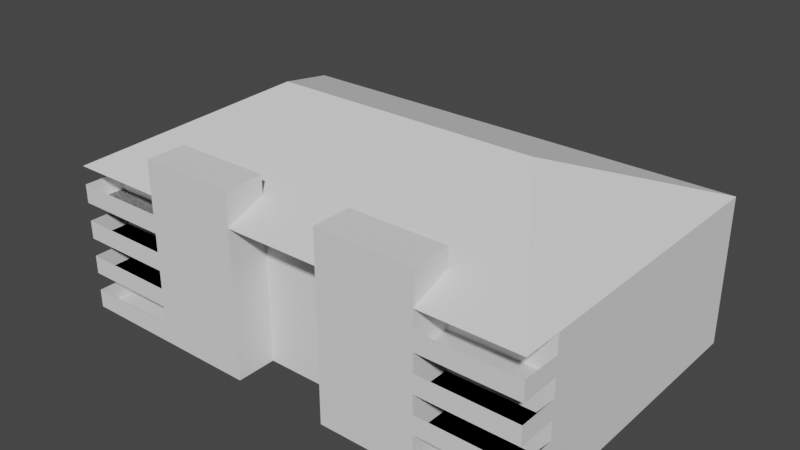 # Source: NEW_Apartment.blend  (saved by Blender 3.6.11; exported with 4.5.12 LTS)
import bpy
from mathutils import Matrix  # noqa: F401  (used for matrix-valued properties, if any)

bpy.ops.wm.read_factory_settings(use_empty=True)
scene = bpy.context.scene
scene.name = 'Scene'

# ---- collections
col_collection = bpy.data.collections.new('Collection'); scene.collection.children.link(col_collection)

# ---- world
world_world = bpy.data.worlds.new('World'); scene.world = world_world
world_world.use_nodes = True; world_world.node_tree.nodes.clear()
_N = world_world.node_tree.nodes; _L = world_world.node_tree.links
n0 = _N.new('ShaderNodeOutputWorld'); n0.name = 'World Output'; n0.location = (300, 300)
n1 = _N.new('ShaderNodeBackground'); n1.name = 'Background'; n1.location = (10, 300)
n1.inputs[0].default_value = (0.05088, 0.05088, 0.05088, 1.0)
_L.new(n1.outputs[0], n0.inputs[0])
n0.is_active_output = True
world_world.color = (0.05088, 0.05088, 0.05088)
world_world.use_sun_shadow = False
world_world.sun_shadow_jitter_overblur = 0.0

# ---- meshes
me_cube = bpy.data.meshes.new('Cube')
me_cube.from_pydata([(-19.81, -1.147, -1.524), (-19.81, -1.147, 1.524), (-19.81, 21.71, -1.524), (-19.81, 21.71, 1.524), (19.81, -1.147, -1.524), (19.81, -1.147, 1.524), (19.81, 21.71, -1.524), (19.81, 21.71, 1.524), (-11.89, -1.147, -1.524), (-3.962, -1.147, -1.524), (3.962, -1.147, -1.524), (11.89, -1.147, -1.524), (11.89, -1.147, 1.524), (3.962, -1.147, 1.524), (-3.962, -1.147, 1.524), (-11.89, -1.147, 1.524), (-19.81, -4.424, -1.524), (-19.81, -4.424, 1.524), (19.81, -4.424, 1.524), (19.81, -4.424, -1.524), (11.89, -4.424, -1.524), (-11.89, -4.424, 1.524), (-11.89, -4.424, -1.524), (-3.962, -4.424, -1.524), (3.962, -4.424, -1.524), (11.89, -4.424, 1.524), (3.962, -4.424, 1.524), (-3.962, -4.424, 1.524), (-19.81, -4.424, -7.012e-09), (19.81, -4.424, -7.012e-09), (11.89, -4.424, -7.012e-09), (-11.89, -4.424, -7.012e-09), (-19.81, -1.147, -7.012e-09), (19.81, -1.147, -7.012e-09)], [], [(0, 32, 1, 3, 2), (2, 3, 7, 6), (6, 7, 5, 33, 4), (13, 10, 24, 26), (2, 6, 4, 11, 10, 9, 8, 0), (7, 3, 1, 15, 14, 13, 12, 5), (12, 13, 26, 25), (11, 4, 19, 20), (10, 13, 14, 9), (8, 9, 23, 22), (25, 30, 20, 11, 12), (31, 21, 15, 8, 22), (20, 30, 25, 26, 24), (23, 27, 21, 31, 22), (15, 21, 17, 1), (32, 0, 16, 28), (10, 11, 20, 24), (9, 14, 27, 23), (0, 8, 22, 16), (14, 15, 21, 27), (33, 29, 19, 4), (5, 18, 25, 12), (19, 29, 30, 20), (22, 31, 28, 16), (12, 11, 4, 33, 5), (8, 15, 1, 32, 0)])
_uv = me_cube.uv_layers.new(name='UVMap')
_uv.uv.foreach_set('vector', [0.945, 0.499, 0.9701, 0.499, 0.9952, 0.499, 0.9952, 0.8757, 0.945, 0.8757, 0.9355, 0.6577, 0.8852, 0.6577, 0.8852, 0.004768, 0.9355, 0.004768, 0.945, 0.004768, 0.9952, 0.004768, 0.9952, 0.3815, 0.9701, 0.3815, 0.945, 0.3815, 0.4307, 0.6673, 0.4809, 0.6673, 0.4809, 0.7213, 0.4307, 0.7213, 0.4355, 0.004768, 0.4355, 0.6577, 0.05877, 0.6577, 0.05877, 0.5271, 0.05877, 0.3965, 0.05877, 0.2659, 0.05877, 0.1354, 0.05877, 0.004768, 0.445, 0.6577, 0.445, 0.004768, 0.8217, 0.004768, 0.8217, 0.1354, 0.8217, 0.2659, 0.8217, 0.3965, 0.8217, 0.5271, 0.8217, 0.6577, 0.8217, 0.5271, 0.8217, 0.3965, 0.8757, 0.3965, 0.8757, 0.5271, 0.05877, 0.5271, 0.05877, 0.6577, 0.004768, 0.6577, 0.004768, 0.5271, 0.3016, 0.7978, 0.2514, 0.7978, 0.2514, 0.6673, 0.3016, 0.6673, 0.05877, 0.1354, 0.05877, 0.2659, 0.004768, 0.2659, 0.004768, 0.1354, 0.4904, 0.6673, 0.5155, 0.6673, 0.5406, 0.6673, 0.5406, 0.7213, 0.4904, 0.7213, 0.5753, 0.7213, 0.5502, 0.7213, 0.5502, 0.6673, 0.6004, 0.6673, 0.6004, 0.7213, 0.055, 0.7978, 0.02988, 0.7978, 0.004768, 0.7978, 0.004768, 0.6673, 0.055, 0.6673, 0.1148, 0.9284, 0.06453, 0.9284, 0.06453, 0.7978, 0.08965, 0.7978, 0.1148, 0.7978, 0.1783, 0.7978, 0.1243, 0.7978, 0.1243, 0.6673, 0.1783, 0.6673, 0.9701, 0.499, 0.945, 0.499, 0.945, 0.445, 0.9701, 0.445, 0.05877, 0.3965, 0.05877, 0.5271, 0.004768, 0.5271, 0.004768, 0.3965, 0.6602, 0.7213, 0.6099, 0.7213, 0.6099, 0.6673, 0.6602, 0.6673, 0.05877, 0.004768, 0.05877, 0.1354, 0.004768, 0.1354, 0.004768, 0.004768, 0.8217, 0.2659, 0.8217, 0.1354, 0.8757, 0.1354, 0.8757, 0.2659, 0.9701, 0.3815, 0.9701, 0.4355, 0.945, 0.4355, 0.945, 0.3815, 0.2418, 0.7978, 0.1878, 0.7978, 0.1878, 0.6673, 0.2418, 0.6673, 0.055, 0.9284, 0.02988, 0.9284, 0.02988, 0.7978, 0.055, 0.7978, 0.1148, 0.7978, 0.08965, 0.7978, 0.08965, 0.6673, 0.1148, 0.6673, 0.3111, 0.6673, 0.3614, 0.6673, 0.3614, 0.7978, 0.3362, 0.7978, 0.3111, 0.7978, 0.4211, 0.7978, 0.3709, 0.7978, 0.3709, 0.6673, 0.396, 0.6673, 0.4211, 0.6673])
me_cube.update()
me_cube_001 = bpy.data.meshes.new('Cube.001')
me_cube_001.from_pydata([(-19.81, -1.147, -1.524), (-19.81, -1.147, 1.524), (-19.81, 21.71, -1.524), (-19.81, 21.71, 1.524), (19.81, -1.147, -1.524), (19.81, -1.147, 1.524), (19.81, 21.71, -1.524), (19.81, 21.71, 1.524), (-11.89, -1.147, -1.524), (-3.962, -1.147, -1.524), (3.962, -1.147, -1.524), (11.89, -1.147, -1.524), (11.89, -1.147, 1.524), (3.962, -1.147, 1.524), (-3.962, -1.147, 1.524), (-11.89, -1.147, 1.524), (-19.81, -4.424, -1.524), (-19.81, -4.424, 1.524), (19.81, -4.424, 1.524), (19.81, -4.424, -1.524), (11.89, -4.424, -1.524), (-11.89, -4.424, 1.524), (-11.89, -4.424, -1.524), (-3.962, -4.424, -1.524), (3.962, -4.424, -1.524), (11.89, -4.424, 1.524), (3.962, -4.424, 1.524), (-3.962, -4.424, 1.524), (-19.81, -4.424, -2.384e-07), (19.81, -4.424, -2.384e-07), (11.89, -4.424, -2.384e-07), (-11.89, -4.424, -2.384e-07), (-19.81, -1.147, -2.384e-07), (19.81, -1.147, -2.384e-07)], [], [(0, 32, 1, 3, 2), (2, 3, 7, 6), (6, 7, 5, 33, 4), (13, 10, 24, 26), (2, 6, 4, 11, 10, 9, 8, 0), (7, 3, 1, 15, 14, 13, 12, 5), (12, 13, 26, 25), (11, 4, 19, 20), (10, 13, 14, 9), (8, 9, 23, 22), (25, 30, 20, 11, 12), (31, 21, 15, 8, 22), (20, 30, 25, 26, 24), (23, 27, 21, 31, 22), (15, 21, 17, 1), (32, 0, 16, 28), (10, 11, 20, 24), (9, 14, 27, 23), (0, 8, 22, 16), (14, 15, 21, 27), (33, 29, 19, 4), (5, 18, 25, 12), (19, 29, 30, 20), (22, 31, 28, 16), (12, 11, 4, 33, 5), (8, 15, 1, 32, 0)])
_uv = me_cube_001.uv_layers.new(name='UVMap')
_uv.uv.foreach_set('vector', [0.9952, 0.8217, 0.9701, 0.8217, 0.945, 0.8217, 0.945, 0.445, 0.9952, 0.445, 0.9355, 0.6577, 0.8852, 0.6577, 0.8852, 0.004768, 0.9355, 0.004768, 0.945, 0.004768, 0.9952, 0.004768, 0.9952, 0.3815, 0.9701, 0.3815, 0.945, 0.3815, 0.5502, 0.6673, 0.6004, 0.6673, 0.6004, 0.7213, 0.5502, 0.7213, 0.4355, 0.004768, 0.4355, 0.6577, 0.05877, 0.6577, 0.05877, 0.5271, 0.05877, 0.3965, 0.05877, 0.2659, 0.05877, 0.1354, 0.05877, 0.004768, 0.445, 0.6577, 0.445, 0.004768, 0.8217, 0.004768, 0.8217, 0.1354, 0.8217, 0.2659, 0.8217, 0.3965, 0.8217, 0.5271, 0.8217, 0.6577, 0.8217, 0.5271, 0.8217, 0.3965, 0.8757, 0.3965, 0.8757, 0.5271, 0.05877, 0.5271, 0.05877, 0.6577, 0.004768, 0.6577, 0.004768, 0.5271, 0.3016, 0.7978, 0.2514, 0.7978, 0.2514, 0.6673, 0.3016, 0.6673, 0.05877, 0.1354, 0.05877, 0.2659, 0.004768, 0.2659, 0.004768, 0.1354, 0.4307, 0.6673, 0.4558, 0.6673, 0.4809, 0.6673, 0.4809, 0.7213, 0.4307, 0.7213, 0.5155, 0.7213, 0.4904, 0.7213, 0.4904, 0.6673, 0.5406, 0.6673, 0.5406, 0.7213, 0.055, 0.7978, 0.02988, 0.7978, 0.004768, 0.7978, 0.004768, 0.6673, 0.055, 0.6673, 0.1148, 0.9284, 0.06453, 0.9284, 0.06453, 0.7978, 0.08965, 0.7978, 0.1148, 0.7978, 0.1783, 0.7978, 0.1243, 0.7978, 0.1243, 0.6673, 0.1783, 0.6673, 0.9701, 0.8217, 0.9952, 0.8217, 0.9952, 0.8757, 0.9701, 0.8757, 0.05877, 0.3965, 0.05877, 0.5271, 0.004768, 0.5271, 0.004768, 0.3965, 0.6602, 0.7213, 0.6099, 0.7213, 0.6099, 0.6673, 0.6602, 0.6673, 0.05877, 0.004768, 0.05877, 0.1354, 0.004768, 0.1354, 0.004768, 0.004768, 0.8217, 0.2659, 0.8217, 0.1354, 0.8757, 0.1354, 0.8757, 0.2659, 0.9701, 0.3815, 0.9701, 0.4355, 0.945, 0.4355, 0.945, 0.3815, 0.2418, 0.7978, 0.1878, 0.7978, 0.1878, 0.6673, 0.2418, 0.6673, 0.055, 0.9284, 0.02988, 0.9284, 0.02988, 0.7978, 0.055, 0.7978, 0.1148, 0.7978, 0.08965, 0.7978, 0.08965, 0.6673, 0.1148, 0.6673, 0.3111, 0.6673, 0.3614, 0.6673, 0.3614, 0.7978, 0.3362, 0.7978, 0.3111, 0.7978, 0.4211, 0.7978, 0.3709, 0.7978, 0.3709, 0.6673, 0.396, 0.6673, 0.4211, 0.6673])
me_cube_001.update()
me_cube_002 = bpy.data.meshes.new('Cube.002')
me_cube_002.from_pydata([(-19.81, -1.147, -1.524), (-19.81, -1.147, 1.524), (-19.81, 21.71, -1.524), (-19.81, 21.71, 1.524), (19.81, -1.147, -1.524), (19.81, -1.147, 1.524), (19.81, 21.71, -1.524), (19.81, 21.71, 1.524), (-11.89, -1.147, -1.524), (-3.962, -1.147, -1.524), (3.962, -1.147, -1.524), (11.89, -1.147, -1.524), (11.89, -1.147, 1.524), (3.962, -1.147, 1.524), (-3.962, -1.147, 1.524), (-11.89, -1.147, 1.524), (-19.81, -4.424, -1.524), (-19.81, -4.424, 1.524), (19.81, -4.424, 1.524), (19.81, -4.424, -1.524), (11.89, -4.424, -1.524), (-11.89, -4.424, 1.524), (-11.89, -4.424, -1.524), (-3.962, -4.424, -1.524), (3.962, -4.424, -1.524), (11.89, -4.424, 1.524), (3.962, -4.424, 1.524), (-3.962, -4.424, 1.524), (-19.81, -4.424, -1.431e-06), (19.81, -4.424, -1.431e-06), (11.89, -4.424, -1.431e-06), (-11.89, -4.424, -1.431e-06), (-19.81, -1.147, -1.431e-06), (19.81, -1.147, -1.431e-06)], [], [(0, 32, 1, 3, 2), (2, 3, 7, 6), (6, 7, 5, 33, 4), (13, 10, 24, 26), (2, 6, 4, 11, 10, 9, 8, 0), (7, 3, 1, 15, 14, 13, 12, 5), (12, 13, 26, 25), (11, 4, 19, 20), (10, 13, 14, 9), (8, 9, 23, 22), (25, 30, 20, 11, 12), (31, 21, 15, 8, 22), (20, 30, 25, 26, 24), (23, 27, 21, 31, 22), (15, 21, 17, 1), (32, 0, 16, 28), (10, 11, 20, 24), (9, 14, 27, 23), (0, 8, 22, 16), (14, 15, 21, 27), (33, 29, 19, 4), (5, 18, 25, 12), (19, 29, 30, 20), (22, 31, 28, 16), (12, 11, 4, 33, 5), (8, 15, 1, 32, 0)])
_uv = me_cube_002.uv_layers.new(name='UVMap')
_uv.uv.foreach_set('vector', [0.945, 0.499, 0.9701, 0.499, 0.9952, 0.499, 0.9952, 0.8757, 0.945, 0.8757, 0.9355, 0.6577, 0.8852, 0.6577, 0.8852, 0.004768, 0.9355, 0.004768, 0.945, 0.004768, 0.9952, 0.004768, 0.9952, 0.3815, 0.9701, 0.3815, 0.945, 0.3815, 0.4307, 0.6673, 0.4809, 0.6673, 0.4809, 0.7213, 0.4307, 0.7213, 0.4355, 0.004768, 0.4355, 0.6577, 0.05877, 0.6577, 0.05877, 0.5271, 0.05877, 0.3965, 0.05877, 0.2659, 0.05877, 0.1354, 0.05877, 0.004768, 0.445, 0.6577, 0.445, 0.004768, 0.8217, 0.004768, 0.8217, 0.1354, 0.8217, 0.2659, 0.8217, 0.3965, 0.8217, 0.5271, 0.8217, 0.6577, 0.8217, 0.5271, 0.8217, 0.3965, 0.8757, 0.3965, 0.8757, 0.5271, 0.05877, 0.5271, 0.05877, 0.6577, 0.004768, 0.6577, 0.004768, 0.5271, 0.3016, 0.7978, 0.2514, 0.7978, 0.2514, 0.6673, 0.3016, 0.6673, 0.05877, 0.1354, 0.05877, 0.2659, 0.004768, 0.2659, 0.004768, 0.1354, 0.4904, 0.6673, 0.5155, 0.6673, 0.5406, 0.6673, 0.5406, 0.7213, 0.4904, 0.7213, 0.5753, 0.7213, 0.5502, 0.7213, 0.5502, 0.6673, 0.6004, 0.6673, 0.6004, 0.7213, 0.055, 0.7978, 0.02988, 0.7978, 0.004768, 0.7978, 0.004768, 0.6673, 0.055, 0.6673, 0.1148, 0.9284, 0.06453, 0.9284, 0.06453, 0.7978, 0.08965, 0.7978, 0.1148, 0.7978, 0.1783, 0.7978, 0.1243, 0.7978, 0.1243, 0.6673, 0.1783, 0.6673, 0.9701, 0.499, 0.945, 0.499, 0.945, 0.445, 0.9701, 0.445, 0.05877, 0.3965, 0.05877, 0.5271, 0.004768, 0.5271, 0.004768, 0.3965, 0.6602, 0.7213, 0.6099, 0.7213, 0.6099, 0.6673, 0.6602, 0.6673, 0.05877, 0.004768, 0.05877, 0.1354, 0.004768, 0.1354, 0.004768, 0.004768, 0.8217, 0.2659, 0.8217, 0.1354, 0.8757, 0.1354, 0.8757, 0.2659, 0.9701, 0.3815, 0.9701, 0.4355, 0.945, 0.4355, 0.945, 0.3815, 0.2418, 0.7978, 0.1878, 0.7978, 0.1878, 0.6673, 0.2418, 0.6673, 0.055, 0.9284, 0.02988, 0.9284, 0.02988, 0.7978, 0.055, 0.7978, 0.1148, 0.7978, 0.08965, 0.7978, 0.08965, 0.6673, 0.1148, 0.6673, 0.3111, 0.6673, 0.3614, 0.6673, 0.3614, 0.7978, 0.3362, 0.7978, 0.3111, 0.7978, 0.4211, 0.7978, 0.3709, 0.7978, 0.3709, 0.6673, 0.396, 0.6673, 0.4211, 0.6673])
me_cube_002.update()
me_cube_003 = bpy.data.meshes.new('Cube.003')
me_cube_003.from_pydata([(-19.81, -0.6167, -2.345), (-19.81, -0.6167, 0.7031), (-19.81, 22.24, -2.345), (-19.81, 22.24, 0.7031), (19.81, -0.6167, -2.345), (19.81, -0.6167, 0.7031), (19.81, 22.24, -2.345), (19.81, 22.24, 0.7031), (-11.89, -0.6167, -2.345), (-3.962, -0.6167, -2.345), (3.962, -0.6167, -2.345), (11.89, -0.6167, -2.345), (11.89, -0.6167, 0.7031), (3.962, -0.6167, 0.7031), (-3.962, -0.6167, 0.7031), (-11.89, -0.6167, 0.7031), (-19.81, -3.894, -2.345), (-19.81, -3.894, 0.7031), (19.81, -3.894, 0.7031), (19.81, -3.894, -2.345), (11.89, -3.894, -2.345), (-11.89, -3.894, 0.7031), (-11.89, -3.894, -2.345), (-3.962, -3.894, -2.345), (3.962, -3.894, -2.345), (11.89, -3.894, 0.7031), (3.962, -3.894, 0.7031), (-3.962, -3.894, 0.7031), (-19.81, -3.894, -0.8209), (19.81, -3.894, -0.8209), (11.89, -3.894, -0.8209), (-11.89, -3.894, -0.8209), (-19.81, -0.6167, -0.8209), (19.81, -0.6167, -0.8209), (11.89, -0.6167, 3.489), (3.962, -0.6167, 3.489), (-3.962, -0.6167, 3.489), (-11.89, -0.6167, 3.489), (11.89, -3.894, 3.489), (3.962, -3.894, 3.489), (-3.962, -3.894, 3.489), (-11.89, -3.894, 3.489)], [], [(0, 32, 1, 3, 2), (2, 3, 7, 6), (6, 7, 5, 33, 4), (13, 10, 24, 26), (2, 6, 4, 11, 10, 9, 8, 0), (7, 3, 1, 15, 14, 13, 12, 5), (26, 25, 38, 39), (11, 4, 19, 20), (10, 13, 14, 9), (8, 9, 23, 22), (25, 30, 20, 11, 12), (31, 21, 15, 8, 22), (20, 30, 25, 26, 24), (23, 27, 21, 31, 22), (15, 21, 17, 1), (32, 0, 16, 28), (10, 11, 20, 24), (9, 14, 27, 23), (0, 8, 22, 16), (13, 26, 39, 35), (33, 29, 19, 4), (5, 18, 25, 12), (19, 29, 30, 20), (22, 31, 28, 16), (12, 11, 4, 33, 5), (8, 15, 1, 32, 0), (34, 35, 39, 38), (36, 37, 41, 40), (25, 12, 34, 38), (14, 15, 37, 36), (12, 13, 35, 34), (27, 14, 36, 40), (15, 21, 41, 37), (21, 27, 40, 41)])
_uv = me_cube_003.uv_layers.new(name='UVMap')
_uv.uv.foreach_set('vector', [0.9414, 0.5263, 0.9677, 0.5263, 0.994, 0.5263, 0.994, 0.9215, 0.9414, 0.9215, 0.9294, 0.6909, 0.8767, 0.6909, 0.8767, 0.005959, 0.9294, 0.005959, 0.9414, 0.005959, 0.994, 0.005959, 0.994, 0.4011, 0.9677, 0.4011, 0.9414, 0.4011, 0.8763, 0.751, 0.8763, 0.8037, 0.8197, 0.8037, 0.8197, 0.751, 0.4578, 0.005959, 0.4578, 0.6909, 0.0626, 0.6909, 0.0626, 0.5539, 0.0626, 0.4169, 0.0626, 0.2799, 0.0626, 0.1429, 0.0626, 0.005959, 0.8648, 0.005959, 0.8648, 0.6909, 0.4697, 0.6909, 0.4697, 0.5539, 0.4697, 0.4169, 0.4697, 0.2799, 0.4697, 0.1429, 0.4697, 0.005959, 0.05412, 0.7028, 0.05412, 0.8398, 0.005959, 0.8398, 0.005959, 0.7028, 0.0626, 0.5539, 0.0626, 0.6909, 0.005959, 0.6909, 0.005959, 0.5539, 0.5584, 0.8398, 0.5057, 0.8398, 0.5057, 0.7028, 0.5584, 0.7028, 0.0626, 0.1429, 0.0626, 0.2799, 0.005959, 0.2799, 0.005959, 0.1429, 0.8763, 0.8637, 0.8763, 0.8901, 0.8763, 0.9164, 0.8197, 0.9164, 0.8197, 0.8637, 0.2315, 0.9262, 0.2315, 0.8999, 0.2881, 0.8999, 0.2881, 0.9526, 0.2315, 0.9526, 0.1068, 0.8398, 0.08046, 0.8398, 0.05412, 0.8398, 0.05412, 0.7028, 0.1068, 0.7028, 0.2196, 0.9768, 0.1669, 0.9768, 0.1669, 0.8398, 0.1932, 0.8398, 0.2196, 0.8398, 0.2881, 0.8398, 0.2315, 0.8398, 0.2315, 0.7028, 0.2881, 0.7028, 0.9677, 0.5263, 0.9414, 0.5263, 0.9414, 0.4697, 0.9677, 0.4697, 0.0626, 0.4169, 0.0626, 0.5539, 0.005959, 0.5539, 0.005959, 0.4169, 0.3, 0.9526, 0.3, 0.8999, 0.3567, 0.8999, 0.3567, 0.9526, 0.0626, 0.005959, 0.0626, 0.1429, 0.005959, 0.1429, 0.005959, 0.005959, 0.8763, 0.751, 0.8197, 0.751, 0.8197, 0.7028, 0.8763, 0.7028, 0.9677, 0.4011, 0.9677, 0.4578, 0.9414, 0.4578, 0.9414, 0.4011, 0.3567, 0.8398, 0.3, 0.8398, 0.3, 0.7028, 0.3567, 0.7028, 0.1068, 0.9768, 0.08046, 0.9768, 0.08046, 0.8398, 0.1068, 0.8398, 0.2196, 0.8398, 0.1932, 0.8398, 0.1932, 0.7028, 0.2196, 0.7028, 0.5703, 0.7028, 0.623, 0.7028, 0.623, 0.8398, 0.5967, 0.8398, 0.5703, 0.8398, 0.6876, 0.8398, 0.6349, 0.8398, 0.6349, 0.7028, 0.6613, 0.7028, 0.6876, 0.7028, 0.4253, 0.7028, 0.4253, 0.8398, 0.3686, 0.8398, 0.3686, 0.7028, 0.4938, 0.7028, 0.4938, 0.8398, 0.4372, 0.8398, 0.4372, 0.7028, 0.8763, 0.8637, 0.8197, 0.8637, 0.8197, 0.8156, 0.8763, 0.8156, 0.7477, 0.7028, 0.7477, 0.8398, 0.6995, 0.8398, 0.6995, 0.7028, 0.8078, 0.7028, 0.8078, 0.8398, 0.7596, 0.8398, 0.7596, 0.7028, 0.3567, 0.8999, 0.3, 0.8999, 0.3, 0.8517, 0.3567, 0.8517, 0.2881, 0.8999, 0.2315, 0.8999, 0.2315, 0.8517, 0.2881, 0.8517, 0.1669, 0.8398, 0.1669, 0.9768, 0.1187, 0.9768, 0.1187, 0.8398])
me_cube_003.update()
me_cube_004 = bpy.data.meshes.new('Cube.004')
me_cube_004.from_pydata([(-19.81, -13.07, -1.673), (-19.81, 13.07, -1.673), (-11.11, -2.384e-07, 3.346), (19.81, -13.07, -1.673), (19.81, 13.07, -1.673), (11.11, -2.384e-07, 3.346)], [], [(0, 2, 1), (1, 2, 5, 4), (4, 5, 3), (3, 5, 2, 0), (1, 4, 3, 0)])
_uv = me_cube_004.uv_layers.new(name='UVMap')
_uv.uv.foreach_set('vector', [0.9975, 0.002479, 0.7233, 0.1729, 0.5195, 0.002479, 0.5195, 0.002479, 0.7233, 0.1729, 0.7233, 0.6084, 0.5195, 0.7788, 0.5195, 0.7788, 0.7233, 0.6084, 0.9975, 0.7788, 0.9975, 0.7788, 0.7233, 0.6084, 0.7233, 0.1729, 0.9975, 0.002479, 0.5145, 0.002479, 0.5145, 0.7788, 0.002479, 0.7788, 0.002479, 0.002479])
me_cube_004.update()

# ---- objects
ob_floor1 = bpy.data.objects.new('Floor1', me_cube)
ob_floor1_001 = bpy.data.objects.new('Floor1.001', me_cube_001)
ob_floor1_002 = bpy.data.objects.new('Floor1.002', me_cube_002)
ob_floor1_003 = bpy.data.objects.new('Floor1.003', me_cube_003)
ob_roof = bpy.data.objects.new('Roof', me_cube_004)

# ---- transforms, parenting, visibility, modifiers, constraints
ob_floor1.location = (0.0, -10.28, 7.012e-09)
ob_floor1_001.location = (0.0, -10.28, 3.048)
ob_floor1_002.location = (0.0, -10.28, 6.096)
ob_floor1_003.location = (0.0, -10.81, 9.965)
ob_roof.location = (-3.179e-07, -1.638, 12.34)

# ---- collection membership
col_collection.objects.link(ob_floor1)
col_collection.objects.link(ob_floor1_001)
col_collection.objects.link(ob_floor1_002)
col_collection.objects.link(ob_floor1_003)
col_collection.objects.link(ob_roof)

# ---- scene / render settings (as saved in the file)
scene.frame_start = 1; scene.frame_end = 250; scene.frame_set(1)
scene.render.engine = 'BLENDER_EEVEE_NEXT'
scene.cycles.sampling_pattern = 'TABULATED_SOBOL'
scene.view_settings.view_transform = 'Filmic'
bpy.context.view_layer.update()

# ---- added for rendering (the .blend has no active camera and no usable light): camera, sun
cam_auto = bpy.data.cameras.new('AutoCamera')
cam_auto.lens = 50.0
cam_auto.sensor_width = 36.0
cam_auto.clip_end = 1000.0
ob_auto_camera = bpy.data.objects.new('AutoCamera', cam_auto)
scene.collection.objects.link(ob_auto_camera)
ob_auto_camera.location = (46.7164, -57.6981, 44.4548)
ob_auto_camera.rotation_euler = (1.09748, -7.21219e-08, 0.694738)
scene.camera = ob_auto_camera
light_auto_sun = bpy.data.lights.new('AutoSun', 'SUN')
light_auto_sun.energy = 3.0
light_auto_sun.angle = 0.0523599
ob_auto_sun = bpy.data.objects.new('AutoSun', light_auto_sun)
scene.collection.objects.link(ob_auto_sun)
ob_auto_sun.rotation_euler = (0.872665, 0.174533, 0.523599)
bpy.context.view_layer.update()
